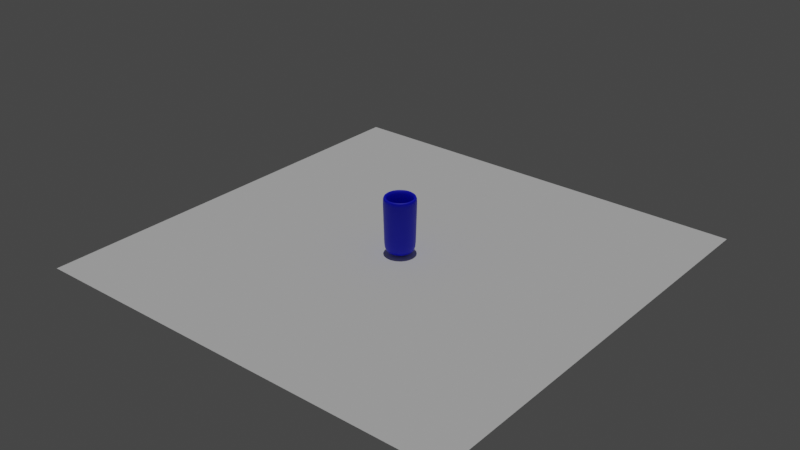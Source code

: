 # Source: coffeeCup.blend  (saved by Blender 3.1.7; exported with 4.5.12 LTS)
import bpy
from mathutils import Matrix  # noqa: F401  (used for matrix-valued properties, if any)

bpy.ops.wm.read_factory_settings(use_empty=True)
scene = bpy.context.scene
scene.name = 'Scene'

# ---- collections
col_collection = bpy.data.collections.new('Collection'); scene.collection.children.link(col_collection)

# ---- materials (node trees are filled in below, after node groups)
mat_blue = bpy.data.materials.new('blue')
mat_blue.use_transparent_shadow = False

# ---- material node trees
mat_blue.use_nodes = True; mat_blue.node_tree.nodes.clear()
_N = mat_blue.node_tree.nodes; _L = mat_blue.node_tree.links
n0 = _N.new('ShaderNodeBsdfPrincipled'); n0.name = 'Principled BSDF'; n0.location = (10, 300)
n0.distribution = 'GGX'
n0.subsurface_method = 'RANDOM_WALK_SKIN'
n0.inputs[0].default_value = (0.0, 0.004584, 0.8, 1.0)
n0.inputs[3].default_value = 1.45
n0.inputs[27].default_value = (0.0, 0.0, 0.0, 1.0)
n0.inputs[28].default_value = 1.0
n1 = _N.new('ShaderNodeOutputMaterial'); n1.name = 'Material Output'; n1.location = (300, 300)
_L.new(n0.outputs[0], n1.inputs[0])
n1.is_active_output = True

# ---- world
world_world = bpy.data.worlds.new('World'); scene.world = world_world
world_world.use_nodes = True; world_world.node_tree.nodes.clear()
_N = world_world.node_tree.nodes; _L = world_world.node_tree.links
n0 = _N.new('ShaderNodeOutputWorld'); n0.name = 'World Output'; n0.location = (300, 300)
n1 = _N.new('ShaderNodeBackground'); n1.name = 'Background'; n1.location = (10, 300)
n1.inputs[0].default_value = (0.05088, 0.05088, 0.05088, 1.0)
_L.new(n1.outputs[0], n0.inputs[0])
n0.is_active_output = True
world_world.color = (0.05088, 0.05088, 0.05088)
world_world.use_sun_shadow = False
world_world.sun_shadow_jitter_overblur = 0.0

# ---- lights
light_sun_001 = bpy.data.lights.new('Sun.001', 'SUN')
light_sun_001.transmission_factor = 0.0
light_sun_001.energy = 1.0
light_sun_001.shadow_soft_size = 0.125

# ---- meshes
me_circle = bpy.data.meshes.new('Circle')
me_circle.from_pydata([(0.0, 1.0, 0.0), (-0.1951, 0.9808, 0.0), (-0.3827, 0.9239, 0.0), (-0.5556, 0.8315, 0.0), (-0.7071, 0.7071, 0.0), (-0.8315, 0.5556, 0.0), (-0.9239, 0.3827, 0.0), (-0.9808, 0.1951, 0.0), (-1.0, -4.371e-08, 0.0), (-0.9808, -0.1951, 0.0), (-0.9239, -0.3827, 0.0), (-0.8315, -0.5556, 0.0), (-0.7071, -0.7071, 0.0), (-0.5556, -0.8315, 0.0), (-0.3827, -0.9239, 0.0), (-0.1951, -0.9808, 0.0), (8.742e-08, -1.0, 0.0), (0.1951, -0.9808, 0.0), (0.3827, -0.9239, 0.0), (0.5556, -0.8315, 0.0), (0.7071, -0.7071, 0.0), (0.8315, -0.5556, 0.0), (0.9239, -0.3827, 0.0), (0.9808, -0.1951, 0.0), (1.0, 1.192e-08, 0.0), (0.9808, 0.1951, 0.0), (0.9239, 0.3827, 0.0), (0.8315, 0.5556, 0.0), (0.7071, 0.7071, 0.0), (0.5556, 0.8315, 0.0), (0.3827, 0.9239, 0.0), (0.1951, 0.9808, 0.0), (0.0, 1.0, 5.001), (-0.1951, 0.9808, 5.001), (-0.3827, 0.9239, 5.001), (-0.5556, 0.8315, 5.001), (-0.7071, 0.7071, 5.001), (-0.8315, 0.5556, 5.001), (-0.9239, 0.3827, 5.001), (-0.9808, 0.1951, 5.001), (-1.0, -4.371e-08, 5.001), (-0.9808, -0.1951, 5.001), (-0.9239, -0.3827, 5.001), (-0.8315, -0.5556, 5.001), (-0.7071, -0.7071, 5.001), (-0.5556, -0.8315, 5.001), (-0.3827, -0.9239, 5.001), (-0.1951, -0.9808, 5.001), (8.742e-08, -1.0, 5.001), (0.1951, -0.9808, 5.001), (0.3827, -0.9239, 5.001), (0.5556, -0.8315, 5.001), (0.7071, -0.7071, 5.001), (0.8315, -0.5556, 5.001), (0.9239, -0.3827, 5.001), (0.9808, -0.1951, 5.001), (1.0, 1.192e-08, 5.001), (0.9808, 0.1951, 5.001), (0.9239, 0.3827, 5.001), (0.8315, 0.5556, 5.001), (0.7071, 0.7071, 5.001), (0.5556, 0.8315, 5.001), (0.3827, 0.9239, 5.001), (0.1951, 0.9808, 5.001), (-1.388e-08, 0.006757, 0.0), (-0.001318, 0.006627, 0.0), (-0.002586, 0.006243, 0.0), (-0.003754, 0.005618, 0.0), (-0.004778, 0.004778, 0.0), (-0.005618, 0.003754, 0.0), (-0.006243, 0.002586, 0.0), (-0.006627, 0.001318, 0.0), (-0.006757, -1.88e-08, 0.0), (-0.006627, -0.001318, 0.0), (-0.006243, -0.002586, 0.0), (-0.005618, -0.003754, 0.0), (-0.004778, -0.004778, 0.0), (-0.003754, -0.005618, 0.0), (-0.002586, -0.006243, 0.0), (-0.001318, -0.006627, 0.0), (-1.328e-08, -0.006757, 0.0), (0.001318, -0.006627, 0.0), (0.002586, -0.006243, 0.0), (0.003754, -0.005618, 0.0), (0.004778, -0.004778, 0.0), (0.005618, -0.003754, 0.0), (0.006243, -0.002586, 0.0), (0.006627, -0.001318, 0.0), (0.006757, -1.842e-08, 0.0), (0.006627, 0.001318, 0.0), (0.006243, 0.002586, 0.0), (0.005618, 0.003754, 0.0), (0.004778, 0.004778, 0.0), (0.003754, 0.005618, 0.0), (0.002586, 0.006243, 0.0), (0.001318, 0.006627, 0.0), (-1.396e-08, 0.0007153, 0.0), (-0.0001396, 0.0007015, 0.0), (-0.0002737, 0.0006608, 0.0), (-0.0003974, 0.0005947, 0.0), (-0.0005058, 0.0005058, 0.0), (-0.0005948, 0.0003974, 0.0), (-0.0006608, 0.0002737, 0.0), (-0.0007016, 0.0001395, 0.0), (-0.0007153, -1.635e-08, 0.0), (-0.0007016, -0.0001396, 0.0), (-0.0006608, -0.0002737, 0.0), (-0.0005948, -0.0003974, 0.0), (-0.0005058, -0.0005058, 0.0), (-0.0003974, -0.0005948, 0.0), (-0.0002737, -0.0006609, 0.0), (-0.0001396, -0.0007016, 0.0), (-1.39e-08, -0.0007153, 0.0), (0.0001395, -0.0007016, 0.0), (0.0002737, -0.0006609, 0.0), (0.0003974, -0.0005948, 0.0), (0.0005058, -0.0005058, 0.0), (0.0005947, -0.0003974, 0.0), (0.0006608, -0.0002737, 0.0), (0.0007015, -0.0001396, 0.0), (0.0007153, -1.631e-08, 0.0), (0.0007015, 0.0001395, 0.0), (0.0006608, 0.0002737, 0.0), (0.0005947, 0.0003974, 0.0), (0.0005058, 0.0005058, 0.0), (0.0003974, 0.0005947, 0.0), (0.0002737, 0.0006608, 0.0), (0.0001395, 0.0007015, 0.0), (-0.01241, 1.382, -0.3496), (-0.2661, 1.338, -0.3428), (-0.522, 1.26, -0.3428), (-0.7578, 1.134, -0.3428), (-0.9645, 0.9645, -0.3428), (-1.134, 0.7578, -0.3428), (-1.26, 0.522, -0.3428), (-1.338, 0.2661, -0.3428), (-1.364, -5.585e-08, -0.3428), (-1.338, -0.2661, -0.3428), (-1.26, -0.522, -0.3428), (-1.134, -0.7578, -0.3428), (-0.9645, -0.9645, -0.3428), (-0.7578, -1.134, -0.3428), (-0.522, -1.26, -0.3428), (-0.2661, -1.338, -0.3428), (1.065e-07, -1.364, -0.3428), (0.2575, -1.358, -0.3496), (0.517, -1.279, -0.3496), (0.7561, -1.151, -0.3496), (0.9658, -0.9794, -0.3496), (1.138, -0.7698, -0.3496), (1.266, -0.5306, -0.3496), (1.344, -0.2711, -0.3496), (1.371, -0.001222, -0.3496), (1.344, 0.2687, -0.3496), (1.266, 0.5282, -0.3496), (1.138, 0.7673, -0.3496), (0.9658, 0.9769, -0.3496), (0.7561, 1.149, -0.3496), (0.517, 1.277, -0.3496), (0.2575, 1.356, -0.3496), (-6.434e-08, 1.5, 5.001), (-0.2926, 1.471, 5.001), (-0.574, 1.386, 5.001), (-0.8334, 1.247, 5.001), (-1.061, 1.061, 5.001), (-1.247, 0.8334, 5.001), (-1.386, 0.574, 5.001), (-1.471, 0.2926, 5.001), (-1.5, -6.039e-08, 5.001), (-1.471, -0.2926, 5.001), (-1.386, -0.574, 5.001), (-1.247, -0.8334, 5.001), (-1.061, -1.061, 5.001), (-0.8334, -1.247, 5.001), (-0.574, -1.386, 5.001), (-0.2926, -1.471, 5.001), (1.136e-07, -1.5, 5.001), (0.2926, -1.471, 5.001), (0.574, -1.386, 5.001), (0.8334, -1.247, 5.001), (1.061, -1.061, 5.001), (1.247, -0.8334, 5.001), (1.386, -0.574, 5.001), (1.471, -0.2926, 5.001), (1.5, 1.192e-08, 5.001), (1.471, 0.2926, 5.001), (1.386, 0.574, 5.001), (1.247, 0.8334, 5.001), (1.061, 1.061, 5.001), (0.8334, 1.247, 5.001), (0.574, 1.386, 5.001), (0.2926, 1.471, 5.001), (-1.388e-08, 0.006757, -0.5), (-0.001318, 0.006627, -0.5), (-0.002586, 0.006243, -0.5), (-0.003754, 0.005618, -0.5), (-0.004778, 0.004778, -0.5), (-0.005618, 0.003754, -0.5), (-0.006243, 0.002586, -0.5), (-0.006627, 0.001318, -0.5), (-0.006757, -1.88e-08, -0.5), (-0.006627, -0.001318, -0.5), (-0.006243, -0.002586, -0.5), (-0.005618, -0.003754, -0.5), (-0.004778, -0.004778, -0.5), (-0.003754, -0.005618, -0.5), (-0.002586, -0.006243, -0.5), (-0.001318, -0.006627, -0.5), (-1.328e-08, -0.006757, -0.5), (0.001318, -0.006627, -0.5), (0.002586, -0.006243, -0.5), (0.003754, -0.005618, -0.5), (0.004778, -0.004778, -0.5), (0.005618, -0.003754, -0.5), (0.006243, -0.002586, -0.5), (0.006627, -0.001318, -0.5), (0.006757, -1.842e-08, -0.5), (0.006627, 0.001318, -0.5), (0.006243, 0.002586, -0.5), (0.005618, 0.003754, -0.5), (0.004778, 0.004778, -0.5), (0.003754, 0.005618, -0.5), (0.002586, 0.006243, -0.5), (0.001318, 0.006627, -0.5), (-1.396e-08, 0.0007153, -0.5), (-0.0001396, 0.0007015, -0.5), (-0.0002737, 0.0006608, -0.5), (-0.0003974, 0.0005947, -0.5), (-0.0005058, 0.0005058, -0.5), (-0.0005948, 0.0003974, -0.5), (-0.0006608, 0.0002737, -0.5), (-0.0007016, 0.0001395, -0.5), (-0.0007153, -1.635e-08, -0.5), (-0.0007016, -0.0001396, -0.5), (-0.0006608, -0.0002737, -0.5), (-0.0005948, -0.0003974, -0.5), (-0.0005058, -0.0005058, -0.5), (-0.0003974, -0.0005948, -0.5), (-0.0002737, -0.0006609, -0.5), (-0.0001396, -0.0007016, -0.5), (-1.39e-08, -0.0007153, -0.5), (0.0001395, -0.0007016, -0.5), (0.0002737, -0.0006609, -0.5), (0.0003974, -0.0005948, -0.5), (0.0005058, -0.0005058, -0.5), (0.0005947, -0.0003974, -0.5), (0.0006608, -0.0002737, -0.5), (0.0007015, -0.0001396, -0.5), (0.0007153, -1.631e-08, -0.5), (0.0007015, 0.0001395, -0.5), (0.0006608, 0.0002737, -0.5), (0.0005947, 0.0003974, -0.5), (0.0005058, 0.0005058, -0.5), (0.0003974, 0.0005947, -0.5), (0.0002737, 0.0006608, -0.5), (0.0001395, 0.0007015, -0.5), (1.452, 0.2888, 4.229), (1.368, 0.5665, 4.229), (-1.047, -1.047, 4.229), (-0.8224, -1.231, 4.229), (1.231, 0.8224, 4.229), (-0.5665, -1.368, 4.229), (-6.181e-08, 1.48, 4.229), (-0.2888, 1.452, 4.229), (1.047, 1.047, 4.229), (-0.2888, -1.452, 4.229), (-0.5665, 1.368, 4.229), (0.8224, 1.231, 4.229), (1.126e-07, -1.48, 4.229), (-0.8224, 1.231, 4.229), (0.5665, 1.368, 4.229), (0.2888, -1.452, 4.229), (-1.047, 1.047, 4.229), (0.2888, 1.452, 4.229), (0.5665, -1.368, 4.229), (-1.231, 0.8224, 4.229), (0.8224, -1.231, 4.229), (-1.368, 0.5665, 4.229), (1.047, -1.047, 4.229), (-1.452, 0.2888, 4.229), (1.231, -0.8224, 4.229), (-1.48, -5.974e-08, 4.229), (1.368, -0.5665, 4.229), (-1.452, -0.2888, 4.229), (1.452, -0.2888, 4.229), (-1.368, -0.5665, 4.229), (1.48, 1.192e-08, 4.229), (-1.231, -0.8224, 4.229), (1.288, 0.5375, 0.6147), (-0.7712, -1.154, 0.608), (1.158, 0.781, 0.6147), (-0.5312, -1.282, 0.608), (-0.2708, 1.361, 0.608), (0.9831, 0.9943, 0.6147), (-0.2708, -1.361, 0.608), (-0.5312, 1.282, 0.608), (0.7698, 1.169, 0.6147), (1.078e-07, -1.388, 0.608), (-0.7712, 1.154, 0.608), (0.5264, 1.299, 0.6147), (0.2623, -1.382, 0.6147), (-0.9816, 0.9816, 0.608), (0.2623, 1.38, 0.6147), (0.5264, -1.302, 0.6147), (-1.154, 0.7712, 0.608), (0.7698, -1.172, 0.6147), (-1.282, 0.5312, 0.608), (0.9831, -0.9967, 0.6147), (-1.361, 0.2708, 0.608), (1.158, -0.7834, 0.6147), (-1.388, -5.666e-08, 0.608), (1.288, -0.54, 0.6147), (-1.361, -0.2708, 0.608), (1.368, -0.2759, 0.6147), (-1.282, -0.5312, 0.608), (1.395, -0.001222, 0.6147), (-1.154, -0.7712, 0.608), (1.368, 0.2734, 0.6147), (-0.9816, -0.9816, 0.608), (-0.01241, 1.407, 0.6147), (-4.995e-08, 2.59, 0.5774), (-6.181e-08, 2.682, 4.199), (0.2888, 2.654, 4.199), (-0.2888, 2.654, 4.199), (-0.2708, 2.563, 0.5774), (0.2708, 2.563, 0.5774), (-0.2173, 1.589, 3.778), (-0.2038, 1.521, 1.052), (0.2173, 1.589, 3.778), (0.2038, 1.521, 1.052), (-0.2173, 2.494, 3.755), (-0.2038, 2.426, 1.029), (0.2173, 2.494, 3.755), (0.2038, 2.426, 1.029)], [], [(26, 25, 57, 58), (13, 12, 44, 45), (27, 26, 58, 59), (14, 13, 45, 46), (1, 0, 32, 33), (28, 27, 59, 60), (15, 14, 46, 47), (2, 1, 33, 34), (29, 28, 60, 61), (16, 15, 47, 48), (3, 2, 34, 35), (30, 29, 61, 62), (17, 16, 48, 49), (4, 3, 35, 36), (31, 30, 62, 63), (18, 17, 49, 50), (5, 4, 36, 37), (0, 31, 63, 32), (19, 18, 50, 51), (6, 5, 37, 38), (20, 19, 51, 52), (7, 6, 38, 39), (21, 20, 52, 53), (8, 7, 39, 40), (22, 21, 53, 54), (9, 8, 40, 41), (23, 22, 54, 55), (10, 9, 41, 42), (24, 23, 55, 56), (11, 10, 42, 43), (25, 24, 56, 57), (12, 11, 43, 44), (25, 26, 90, 89), (12, 13, 77, 76), (26, 27, 91, 90), (13, 14, 78, 77), (0, 1, 65, 64), (27, 28, 92, 91), (14, 15, 79, 78), (1, 2, 66, 65), (28, 29, 93, 92), (15, 16, 80, 79), (2, 3, 67, 66), (29, 30, 94, 93), (16, 17, 81, 80), (3, 4, 68, 67), (30, 31, 95, 94), (17, 18, 82, 81), (4, 5, 69, 68), (31, 0, 64, 95), (18, 19, 83, 82), (5, 6, 70, 69), (19, 20, 84, 83), (6, 7, 71, 70), (20, 21, 85, 84), (7, 8, 72, 71), (21, 22, 86, 85), (8, 9, 73, 72), (22, 23, 87, 86), (9, 10, 74, 73), (23, 24, 88, 87), (10, 11, 75, 74), (24, 25, 89, 88), (11, 12, 76, 75), (87, 88, 120, 119), (74, 75, 107, 106), (88, 89, 121, 120), (75, 76, 108, 107), (89, 90, 122, 121), (76, 77, 109, 108), (90, 91, 123, 122), (77, 78, 110, 109), (64, 65, 97, 96), (91, 92, 124, 123), (78, 79, 111, 110), (65, 66, 98, 97), (92, 93, 125, 124), (79, 80, 112, 111), (66, 67, 99, 98), (93, 94, 126, 125), (80, 81, 113, 112), (67, 68, 100, 99), (94, 95, 127, 126), (81, 82, 114, 113), (68, 69, 101, 100), (95, 64, 96, 127), (82, 83, 115, 114), (69, 70, 102, 101), (83, 84, 116, 115), (70, 71, 103, 102), (84, 85, 117, 116), (71, 72, 104, 103), (85, 86, 118, 117), (72, 73, 105, 104), (86, 87, 119, 118), (73, 74, 106, 105), (257, 186, 185, 256), (259, 173, 172, 258), (260, 187, 186, 257), (261, 174, 173, 259), (263, 161, 160, 262), (264, 188, 187, 260), (265, 175, 174, 261), (266, 162, 161, 263), (267, 189, 188, 264), (268, 176, 175, 265), (269, 163, 162, 266), (270, 190, 189, 267), (271, 177, 176, 268), (272, 164, 163, 269), (273, 191, 190, 270), (274, 178, 177, 271), (275, 165, 164, 272), (262, 160, 191, 273), (276, 179, 178, 274), (277, 166, 165, 275), (278, 180, 179, 276), (279, 167, 166, 277), (280, 181, 180, 278), (281, 168, 167, 279), (282, 182, 181, 280), (283, 169, 168, 281), (284, 183, 182, 282), (285, 170, 169, 283), (286, 184, 183, 284), (287, 171, 170, 285), (256, 185, 184, 286), (258, 172, 171, 287), (153, 217, 218, 154), (140, 204, 205, 141), (154, 218, 219, 155), (141, 205, 206, 142), (128, 192, 193, 129), (155, 219, 220, 156), (142, 206, 207, 143), (129, 193, 194, 130), (156, 220, 221, 157), (143, 207, 208, 144), (130, 194, 195, 131), (157, 221, 222, 158), (144, 208, 209, 145), (131, 195, 196, 132), (158, 222, 223, 159), (145, 209, 210, 146), (132, 196, 197, 133), (159, 223, 192, 128), (146, 210, 211, 147), (133, 197, 198, 134), (147, 211, 212, 148), (134, 198, 199, 135), (148, 212, 213, 149), (135, 199, 200, 136), (149, 213, 214, 150), (136, 200, 201, 137), (150, 214, 215, 151), (137, 201, 202, 138), (151, 215, 216, 152), (138, 202, 203, 139), (152, 216, 217, 153), (139, 203, 204, 140), (215, 247, 248, 216), (202, 234, 235, 203), (216, 248, 249, 217), (203, 235, 236, 204), (217, 249, 250, 218), (204, 236, 237, 205), (218, 250, 251, 219), (205, 237, 238, 206), (192, 224, 225, 193), (219, 251, 252, 220), (206, 238, 239, 207), (193, 225, 226, 194), (220, 252, 253, 221), (207, 239, 240, 208), (194, 226, 227, 195), (221, 253, 254, 222), (208, 240, 241, 209), (195, 227, 228, 196), (222, 254, 255, 223), (209, 241, 242, 210), (196, 228, 229, 197), (223, 255, 224, 192), (210, 242, 243, 211), (197, 229, 230, 198), (211, 243, 244, 212), (198, 230, 231, 199), (212, 244, 245, 213), (199, 231, 232, 200), (213, 245, 246, 214), (200, 232, 233, 201), (214, 246, 247, 215), (201, 233, 234, 202), (33, 32, 160, 161), (34, 33, 161, 162), (35, 34, 162, 163), (36, 35, 163, 164), (37, 36, 164, 165), (38, 37, 165, 166), (39, 38, 166, 167), (40, 39, 167, 168), (41, 40, 168, 169), (42, 41, 169, 170), (43, 42, 170, 171), (44, 43, 171, 172), (45, 44, 172, 173), (46, 45, 173, 174), (47, 46, 174, 175), (48, 47, 175, 176), (49, 48, 176, 177), (50, 49, 177, 178), (51, 50, 178, 179), (52, 51, 179, 180), (53, 52, 180, 181), (54, 53, 181, 182), (55, 54, 182, 183), (56, 55, 183, 184), (57, 56, 184, 185), (58, 57, 185, 186), (59, 58, 186, 187), (60, 59, 187, 188), (61, 60, 188, 189), (62, 61, 189, 190), (63, 62, 190, 191), (32, 63, 191, 160), (96, 97, 225, 224), (97, 98, 226, 225), (98, 99, 227, 226), (99, 100, 228, 227), (100, 101, 229, 228), (101, 102, 230, 229), (102, 103, 231, 230), (103, 104, 232, 231), (104, 105, 233, 232), (105, 106, 234, 233), (106, 107, 235, 234), (107, 108, 236, 235), (108, 109, 237, 236), (109, 110, 238, 237), (110, 111, 239, 238), (111, 112, 240, 239), (112, 113, 241, 240), (113, 114, 242, 241), (114, 115, 243, 242), (115, 116, 244, 243), (116, 117, 245, 244), (117, 118, 246, 245), (118, 119, 247, 246), (119, 120, 248, 247), (120, 121, 249, 248), (121, 122, 250, 249), (122, 123, 251, 250), (123, 124, 252, 251), (124, 125, 253, 252), (125, 126, 254, 253), (126, 127, 255, 254), (127, 96, 224, 255), (318, 258, 287, 316), (317, 256, 286, 315), (316, 287, 285, 314), (315, 286, 284, 313), (314, 285, 283, 312), (313, 284, 282, 311), (312, 283, 281, 310), (311, 282, 280, 309), (310, 281, 279, 308), (309, 280, 278, 307), (308, 279, 277, 306), (307, 278, 276, 305), (306, 277, 275, 304), (305, 276, 274, 303), (262, 273, 322, 321), (304, 275, 272, 301), (303, 274, 271, 300), (302, 273, 270, 299), (301, 272, 269, 298), (300, 271, 268, 297), (299, 270, 267, 296), (298, 269, 266, 295), (297, 268, 265, 294), (296, 267, 264, 293), (295, 266, 263, 292), (294, 265, 261, 291), (293, 264, 260, 290), (263, 262, 321, 323), (291, 261, 259, 289), (290, 260, 257, 288), (289, 259, 258, 318), (288, 257, 256, 317), (154, 288, 317, 153), (141, 289, 318, 140), (155, 290, 288, 154), (142, 291, 289, 141), (129, 292, 319, 128), (156, 293, 290, 155), (143, 294, 291, 142), (130, 295, 292, 129), (157, 296, 293, 156), (144, 297, 294, 143), (131, 298, 295, 130), (158, 299, 296, 157), (145, 300, 297, 144), (132, 301, 298, 131), (159, 302, 299, 158), (146, 303, 300, 145), (133, 304, 301, 132), (128, 319, 302, 159), (147, 305, 303, 146), (134, 306, 304, 133), (148, 307, 305, 147), (135, 308, 306, 134), (149, 309, 307, 148), (136, 310, 308, 135), (150, 311, 309, 149), (137, 312, 310, 136), (151, 313, 311, 150), (138, 314, 312, 137), (152, 315, 313, 151), (139, 316, 314, 138), (153, 317, 315, 152), (140, 318, 316, 139), (320, 321, 322, 325), (324, 323, 321, 320), (292, 263, 326, 327), (302, 319, 320, 325), (319, 292, 324, 320), (322, 273, 328, 332), (333, 332, 330, 331), (329, 333, 331, 327), (325, 322, 332, 333), (302, 325, 333, 329), (324, 292, 327, 331), (263, 323, 330, 326), (273, 302, 329, 328), (323, 324, 331, 330), (332, 328, 326, 330), (328, 329, 327, 326)])
me_circle.polygons.foreach_set('use_smooth', [True] * 336)
_uv = me_circle.uv_layers.new(name='UVMap')
_uv.uv.foreach_set('vector', [0.0, 0.0, 0.0, 0.0, 0.0, 0.0, 0.0, 0.0, 0.0, 0.0, 0.0, 0.0, 0.0, 0.0, 0.0, 0.0, 0.0, 0.0, 0.0, 0.0, 0.0, 0.0, 0.0, 0.0, 0.0, 0.0, 0.0, 0.0, 0.0, 0.0, 0.0, 0.0, 0.0, 0.0, 0.0, 0.0, 0.0, 0.0, 0.0, 0.0, 0.0, 0.0, 0.0, 0.0, 0.0, 0.0, 0.0, 0.0, 0.0, 0.0, 0.0, 0.0, 0.0, 0.0, 0.0, 0.0, 0.0, 0.0, 0.0, 0.0, 0.0, 0.0, 0.0, 0.0, 0.0, 0.0, 0.0, 0.0, 0.0, 0.0, 0.0, 0.0, 0.0, 0.0, 0.0, 0.0, 0.0, 0.0, 0.0, 0.0, 0.0, 0.0, 0.0, 0.0, 0.0, 0.0, 0.0, 0.0, 0.0, 0.0, 0.0, 0.0, 0.0, 0.0, 0.0, 0.0, 0.0, 0.0, 0.0, 0.0, 0.0, 0.0, 0.0, 0.0, 0.0, 0.0, 0.0, 0.0, 0.0, 0.0, 0.0, 0.0, 0.0, 0.0, 0.0, 0.0, 0.0, 0.0, 0.0, 0.0, 0.0, 0.0, 0.0, 0.0, 0.0, 0.0, 0.0, 0.0, 0.0, 0.0, 0.0, 0.0, 0.0, 0.0, 0.0, 0.0, 0.0, 0.0, 0.0, 0.0, 0.0, 0.0, 0.0, 0.0, 0.0, 0.0, 0.0, 0.0, 0.0, 0.0, 0.0, 0.0, 0.0, 0.0, 0.0, 0.0, 0.0, 0.0, 0.0, 0.0, 0.0, 0.0, 0.0, 0.0, 0.0, 0.0, 0.0, 0.0, 0.0, 0.0, 0.0, 0.0, 0.0, 0.0, 0.0, 0.0, 0.0, 0.0, 0.0, 0.0, 0.0, 0.0, 0.0, 0.0, 0.0, 0.0, 0.0, 0.0, 0.0, 0.0, 0.0, 0.0, 0.0, 0.0, 0.0, 0.0, 0.0, 0.0, 0.0, 0.0, 0.0, 0.0, 0.0, 0.0, 0.0, 0.0, 0.0, 0.0, 0.0, 0.0, 0.0, 0.0, 0.0, 0.0, 0.0, 0.0, 0.0, 0.0, 0.0, 0.0, 0.0, 0.0, 0.0, 0.0, 0.0, 0.0, 0.0, 0.0, 0.0, 0.0, 0.0, 0.0, 0.0, 0.0, 0.0, 0.0, 0.0, 0.0, 0.0, 0.0, 0.0, 0.0, 0.0, 0.0, 0.0, 0.0, 0.0, 0.0, 0.0, 0.0, 0.0, 0.0, 0.0, 0.0, 0.0, 0.0, 0.0, 0.0, 0.0, 0.0, 0.0, 0.0, 0.0, 0.0, 0.0, 0.0, 0.0, 0.0, 0.0, 0.0, 0.0, 0.0, 0.0, 0.0, 0.0, 0.0, 0.0, 0.0, 0.0, 0.0, 0.0, 0.0, 0.0, 0.0, 0.0, 0.0, 0.0, 0.0, 0.0, 0.0, 0.0, 0.0, 0.0, 0.0, 0.0, 0.0, 0.0, 0.0, 0.0, 0.0, 0.0, 0.0, 0.0, 0.0, 0.0, 0.0, 0.0, 0.0, 0.0, 0.0, 0.0, 0.0, 0.0, 0.0, 0.0, 0.0, 0.0, 0.0, 0.0, 0.0, 0.0, 0.0, 0.0, 0.0, 0.0, 0.0, 0.0, 0.0, 0.0, 0.0, 0.0, 0.0, 0.0, 0.0, 0.0, 0.0, 0.0, 0.0, 0.0, 0.0, 0.0, 0.0, 0.0, 0.0, 0.0, 0.0, 0.0, 0.0, 0.0, 0.0, 0.0, 0.0, 0.0, 0.0, 0.0, 0.0, 0.0, 0.0, 0.0, 0.0, 0.0, 0.0, 0.0, 0.0, 0.0, 0.0, 0.0, 0.0, 0.0, 0.0, 0.0, 0.0, 0.0, 0.0, 0.0, 0.0, 0.0, 0.0, 0.0, 0.0, 0.0, 0.0, 0.0, 0.0, 0.0, 0.0, 0.0, 0.0, 0.0, 0.0, 0.0, 0.0, 0.0, 0.0, 0.0, 0.0, 0.0, 0.0, 0.0, 0.0, 0.0, 0.0, 0.0, 0.0, 0.0, 0.0, 0.0, 0.0, 0.0, 0.0, 0.0, 0.0, 0.0, 0.0, 0.0, 0.0, 0.0, 0.0, 0.0, 0.0, 0.0, 0.0, 0.0, 0.0, 0.0, 0.0, 0.0, 0.0, 0.0, 0.0, 0.0, 0.0, 0.0, 0.0, 0.0, 0.0, 0.0, 0.0, 0.0, 0.0, 0.0, 0.0, 0.0, 0.0, 0.0, 0.0, 0.0, 0.0, 0.0, 0.0, 0.0, 0.0, 0.0, 0.0, 0.0, 0.0, 0.0, 0.0, 0.0, 0.0, 0.0, 0.0, 0.0, 0.0, 0.0, 0.0, 0.0, 0.0, 0.0, 0.0, 0.0, 0.0, 0.0, 0.0, 0.0, 0.0, 0.0, 0.0, 0.0, 0.0, 0.0, 0.0, 0.0, 0.0, 0.0, 0.0, 0.0, 0.0, 0.0, 0.0, 0.0, 0.0, 0.0, 0.0, 0.0, 0.0, 0.0, 0.0, 0.0, 0.0, 0.0, 0.0, 0.0, 0.0, 0.0, 0.0, 0.0, 0.0, 0.0, 0.0, 0.0, 0.0, 0.0, 0.0, 0.0, 0.0, 0.0, 0.0, 0.0, 0.0, 0.0, 0.0, 0.0, 0.0, 0.0, 0.0, 0.0, 0.0, 0.0, 0.0, 0.0, 0.0, 0.0, 0.0, 0.0, 0.0, 0.0, 0.0, 0.0, 0.0, 0.0, 0.0, 0.0, 0.0, 0.0, 0.0, 0.0, 0.0, 0.0, 0.0, 0.0, 0.0, 0.0, 0.0, 0.0, 0.0, 0.0, 0.0, 0.0, 0.0, 0.0, 0.0, 0.0, 0.0, 0.0, 0.0, 0.0, 0.0, 0.0, 0.0, 0.0, 0.0, 0.0, 0.0, 0.0, 0.0, 0.0, 0.0, 0.0, 0.0, 0.0, 0.0, 0.0, 0.0, 0.0, 0.0, 0.0, 0.0, 0.0, 0.0, 0.0, 0.0, 0.0, 0.0, 0.0, 0.0, 0.0, 0.0, 0.0, 0.0, 0.0, 0.0, 0.0, 0.0, 0.0, 0.0, 0.0, 0.0, 0.0, 0.0, 0.0, 0.0, 0.0, 0.0, 0.0, 0.0, 0.0, 0.0, 0.0, 0.0, 0.0, 0.0, 0.0, 0.0, 0.0, 0.0, 0.0, 0.0, 0.0, 0.0, 0.0, 0.0, 0.0, 0.0, 0.0, 0.0, 0.0, 0.0, 0.0, 0.0, 0.0, 0.0, 0.0, 0.0, 0.0, 0.0, 0.0, 0.0, 0.0, 0.0, 0.0, 0.0, 0.0, 0.0, 0.0, 0.0, 0.0, 0.0, 0.0, 0.0, 0.0, 0.0, 0.0, 0.0, 0.0, 0.0, 0.0, 0.0, 0.0, 0.0, 0.0, 0.0, 0.0, 0.0, 0.0, 0.0, 0.0, 0.0, 0.0, 0.0, 0.0, 0.0, 0.0, 0.0, 0.0, 0.0, 0.0, 0.0, 0.0, 0.0, 0.0, 0.0, 0.0, 0.0, 0.0, 0.0, 0.0, 0.0, 0.0, 0.0, 0.0, 0.0, 0.0, 0.0, 0.0, 0.0, 0.0, 0.0, 0.0, 0.0, 0.0, 0.0, 0.0, 0.0, 0.0, 0.0, 0.0, 0.0, 0.0, 0.0, 0.0, 0.0, 0.0, 0.0, 0.0, 0.0, 0.0, 0.0, 0.0, 0.0, 0.0, 0.0, 0.0, 0.0, 0.0, 0.0, 0.0, 0.0, 0.0, 0.0, 0.0, 0.0, 0.0, 0.0, 0.0, 0.0, 0.0, 0.0, 0.0, 0.0, 0.0, 0.0, 0.0, 0.0, 0.0, 0.0, 0.0, 0.0, 0.0, 0.0, 0.0, 0.0, 0.0, 0.0, 0.0, 0.0, 0.0, 0.0, 0.0, 0.0, 0.0, 0.0, 0.0, 0.0, 0.0, 0.0, 0.0, 0.0, 0.0, 0.0, 0.0, 0.0, 0.0, 0.0, 0.0, 0.0, 0.0, 0.0, 0.0, 0.0, 0.0, 0.0, 0.0, 0.0, 0.0, 0.0, 0.0, 0.0, 0.0, 0.0, 0.0, 0.0, 0.0, 0.0, 0.0, 0.0, 0.0, 0.0, 0.0, 0.0, 0.0, 0.0, 0.0, 0.0, 0.0, 0.0, 0.0, 0.0, 0.0, 0.0, 0.0, 0.0, 0.0, 0.0, 0.0, 0.0, 0.0, 0.0, 0.0, 0.0, 0.0, 0.0, 0.0, 0.0, 0.0, 0.0, 0.0, 0.0, 0.0, 0.0, 0.0, 0.0, 0.0, 0.0, 0.0, 0.0, 0.0, 0.0, 0.0, 0.0, 0.0, 0.0, 0.0, 0.0, 0.0, 0.0, 0.0, 0.0, 0.0, 0.0, 0.0, 0.0, 0.0, 0.0, 0.0, 0.0, 0.0, 0.0, 0.0, 0.0, 0.0, 0.0, 0.0, 0.0, 0.0, 0.0, 0.0, 0.0, 0.0, 0.0, 0.0, 0.0, 0.0, 0.0, 0.0, 0.0, 0.0, 0.0, 0.0, 0.0, 0.0, 0.0, 0.0, 0.0, 0.0, 0.0, 0.0, 0.0, 0.0, 0.0, 0.0, 0.0, 0.0, 0.0, 0.0, 0.0, 0.0, 0.0, 0.0, 0.0, 0.0, 0.0, 0.0, 0.0, 0.0, 0.0, 0.0, 0.0, 0.0, 0.0, 0.0, 0.0, 0.0, 0.0, 0.0, 0.0, 0.0, 0.0, 0.0, 0.0, 0.0, 0.0, 0.0, 0.0, 0.0, 0.0, 0.0, 0.0, 0.0, 0.0, 0.0, 0.0, 0.0, 0.0, 0.0, 0.0, 0.0, 0.0, 0.0, 0.0, 0.0, 0.0, 0.0, 0.0, 0.0, 0.0, 0.0, 0.0, 0.0, 0.0, 0.0, 0.0, 0.0, 0.0, 0.0, 0.0, 0.0, 0.0, 0.0, 0.0, 0.0, 0.0, 0.0, 0.0, 0.0, 0.0, 0.0, 0.0, 0.0, 0.0, 0.0, 0.0, 0.0, 0.0, 0.0, 0.0, 0.0, 0.0, 0.0, 0.0, 0.0, 0.0, 0.0, 0.0, 0.0, 0.0, 0.0, 0.0, 0.0, 0.0, 0.0, 0.0, 0.0, 0.0, 0.0, 0.0, 0.0, 0.0, 0.0, 0.0, 0.0, 0.0, 0.0, 0.0, 0.0, 0.0, 0.0, 0.0, 0.0, 0.0, 0.0, 0.0, 0.0, 0.0, 0.0, 0.0, 0.0, 0.0, 0.0, 0.0, 0.0, 0.0, 0.0, 0.0, 0.0, 0.0, 0.0, 0.0, 0.0, 0.0, 0.0, 0.0, 0.0, 0.0, 0.0, 0.0, 0.0, 0.0, 0.0, 0.0, 0.0, 0.0, 0.0, 0.0, 0.0, 0.0, 0.0, 0.0, 0.0, 0.0, 0.0, 0.0, 0.0, 0.0, 0.0, 0.0, 0.0, 0.0, 0.0, 0.0, 0.0, 0.0, 0.0, 0.0, 0.0, 0.0, 0.0, 0.0, 0.0, 0.0, 0.0, 0.0, 0.0, 0.0, 0.0, 0.0, 0.0, 0.0, 0.0, 0.0, 0.0, 0.0, 0.0, 0.0, 0.0, 0.0, 0.0, 0.0, 0.0, 0.0, 0.0, 0.0, 0.0, 0.0, 0.0, 0.0, 0.0, 0.0, 0.0, 0.0, 0.0, 0.0, 0.0, 0.0, 0.0, 0.0, 0.0, 0.0, 0.0, 0.0, 0.0, 0.0, 0.0, 0.0, 0.0, 0.0, 0.0, 0.0, 0.0, 0.0, 0.0, 0.0, 0.0, 0.0, 0.0, 0.0, 0.0, 0.0, 0.0, 0.0, 0.0, 0.0, 0.0, 0.0, 0.0, 0.0, 0.0, 0.0, 0.0, 0.0, 0.0, 0.0, 0.0, 0.0, 0.0, 0.0, 0.0, 0.0, 0.0, 0.0, 0.0, 0.0, 0.0, 0.0, 0.0, 0.0, 0.0, 0.0, 0.0, 0.0, 0.0, 0.0, 0.0, 0.0, 0.0, 0.0, 0.0, 0.0, 0.0, 0.0, 0.0, 0.0, 0.0, 0.0, 0.0, 0.0, 0.0, 0.0, 0.0, 0.0, 0.0, 0.0, 0.0, 0.0, 0.0, 0.0, 0.0, 0.0, 0.0, 0.0, 0.0, 0.0, 0.0, 0.0, 0.0, 0.0, 0.0, 0.0, 0.0, 0.0, 0.0, 0.0, 0.0, 0.0, 0.0, 0.0, 0.0, 0.0, 0.0, 0.0, 0.0, 0.0, 0.0, 0.0, 0.0, 0.0, 0.0, 0.0, 0.0, 0.0, 0.0, 0.0, 0.0, 0.0, 0.0, 0.0, 0.0, 0.0, 0.0, 0.0, 0.0, 0.0, 0.0, 0.0, 0.0, 0.0, 0.0, 0.0, 0.0, 0.0, 0.0, 0.0, 0.0, 0.0, 0.0, 0.0, 0.0, 0.0, 0.0, 0.0, 0.0, 0.0, 0.0, 0.0, 0.0, 0.0, 0.0, 0.0, 0.0, 0.0, 0.0, 0.0, 0.0, 0.0, 0.0, 0.0, 0.0, 0.0, 0.0, 0.0, 0.0, 0.0, 0.0, 0.0, 0.0, 0.0, 0.0, 0.0, 0.0, 0.0, 0.0, 0.0, 0.0, 0.0, 0.0, 0.0, 0.0, 0.0, 0.0, 0.0, 0.0, 0.0, 0.0, 0.0, 0.0, 0.0, 0.0, 0.0, 0.0, 0.0, 0.0, 0.0, 0.0, 0.0, 0.0, 0.0, 0.0, 0.0, 0.0, 0.0, 0.0, 0.0, 0.0, 0.0, 0.0, 0.0, 0.0, 0.0, 0.0, 0.0, 0.0, 0.0, 0.0, 0.0, 0.0, 0.0, 0.0, 0.0, 0.0, 0.0, 0.0, 0.0, 0.0, 0.0, 0.0, 0.0, 0.0, 0.0, 0.0, 0.0, 0.0, 0.0, 0.0, 0.0, 0.0, 0.0, 0.0, 0.0, 0.0, 0.0, 0.0, 0.0, 0.0, 0.0, 0.0, 0.0, 0.0, 0.0, 0.0, 0.0, 0.0, 0.0, 0.0, 0.0, 0.0, 0.0, 0.0, 0.0, 0.0, 0.0, 0.0, 0.0, 0.0, 0.0, 0.0, 0.0, 0.0, 0.0, 0.0, 0.0, 0.0, 0.0, 0.0, 0.0, 0.0, 0.0, 0.0, 0.0, 0.0, 0.0, 0.0, 0.0, 0.0, 0.0, 0.0, 0.0, 0.0, 0.0, 0.0, 0.0, 0.0, 0.0, 0.0, 0.0, 0.0, 0.0, 0.0, 0.0, 0.0, 0.0, 0.0, 0.0, 0.0, 0.0, 0.0, 0.0, 0.0, 0.0, 0.0, 0.0, 0.0, 0.0, 0.0, 0.0, 0.0, 0.0, 0.0, 0.0, 0.0, 0.0, 0.0, 0.0, 0.0, 0.0, 0.0, 0.0, 0.0, 0.0, 0.0, 0.0, 0.0, 0.0, 0.0, 0.0, 0.0, 0.0, 0.0, 0.0, 0.0, 0.0, 0.0, 0.0, 0.0, 0.0, 0.0, 0.0, 0.0, 0.0, 0.0, 0.0, 0.0, 0.0, 0.0, 0.0, 0.0, 0.0, 0.0, 0.0, 0.0, 0.0, 0.0, 0.0, 0.0, 0.0, 0.0, 0.0, 0.0, 0.0, 0.0, 0.0, 0.0, 0.0, 0.0, 0.0, 0.0, 0.0, 0.0, 0.0, 0.0, 0.0, 0.0, 0.0, 0.0, 0.0, 0.0, 0.0, 0.0, 0.0, 0.0, 0.0, 0.0, 0.0, 0.0, 0.0, 0.0, 0.0, 0.0, 0.0, 0.0, 0.0, 0.0, 0.0, 0.0, 0.0, 0.0, 0.0, 0.0, 0.0, 0.0, 0.0, 0.0, 0.0, 0.0, 0.0, 0.0, 0.0, 0.0, 0.0, 0.0, 0.0, 0.0, 0.0, 0.0, 0.0, 0.0, 0.0, 0.0, 0.0, 0.0, 0.0, 0.0, 0.0, 0.0, 0.0, 0.0, 0.0, 0.0, 0.0, 0.0, 0.0, 0.0, 0.0, 0.0, 0.0, 0.0, 0.0, 0.0, 0.0, 0.0, 0.0, 0.0, 0.0, 0.0, 0.0, 0.0, 0.0, 0.0, 0.0, 0.0, 0.0, 0.0, 0.0, 0.0, 0.0, 0.0, 0.0, 0.0, 0.0, 0.0, 0.0, 0.0, 0.0, 0.0, 0.0, 0.0, 0.0, 0.0, 0.0, 0.0, 0.0, 0.0, 0.0, 0.0, 0.0, 0.0, 0.0, 0.0, 0.0, 0.0, 0.0, 0.0, 0.0, 0.0, 0.0, 0.0, 0.0, 0.0, 0.0, 0.0, 0.0, 0.0, 0.0, 0.0, 0.0, 0.0, 0.0, 0.0, 0.0, 0.0, 0.0, 0.0, 0.0, 0.0, 0.0, 0.0, 0.0, 0.0, 0.0, 0.0, 0.0, 0.0, 0.0, 0.0, 0.0, 0.0, 0.0, 0.0, 0.0, 0.0, 0.0, 0.0, 0.0, 0.0, 0.0, 0.0, 0.0, 0.0, 0.0, 0.0, 0.0, 0.0, 0.0, 0.0, 0.0, 0.0, 0.0, 0.0, 0.0, 0.0, 0.0, 0.0, 0.0, 0.0, 0.0, 0.0, 0.0, 0.0, 0.0, 0.0, 0.0, 0.0, 0.0, 0.0, 0.0, 0.0, 0.0, 0.0, 0.0, 0.0, 0.0, 0.0, 0.0, 0.0, 0.0, 0.0, 0.0, 0.0, 0.0, 0.0, 0.0, 0.0, 0.0, 0.0, 0.0, 0.0, 0.0, 0.0, 0.0, 0.0, 0.0, 0.0, 0.0, 0.0, 0.0, 0.0, 0.0, 0.0, 0.0, 0.0, 0.0, 0.0, 0.0, 0.0, 0.0, 0.0, 0.0, 0.0, 0.0, 0.0, 0.0, 0.0, 0.0, 0.0, 0.0, 0.0, 0.0, 0.0, 0.0, 0.0, 0.0, 0.0, 0.0, 0.0, 0.0, 0.0, 0.0, 0.0, 0.0, 0.0, 0.0, 0.0, 0.0, 0.0, 0.0, 0.0, 0.0, 0.0, 0.0, 0.0, 0.0, 0.0, 0.0, 0.0, 0.0, 0.0, 0.0, 0.0, 0.0, 0.0, 0.0, 0.0, 0.0, 0.0, 0.0, 0.0, 0.0, 0.0, 0.0, 0.0, 0.0, 0.0, 0.0, 0.0, 0.0, 0.0, 0.0, 0.0, 0.0, 0.0, 0.0, 0.0, 0.0, 0.0, 0.0, 0.0, 0.0, 0.0, 0.0, 0.0, 0.0, 0.0, 0.0, 0.0, 0.0, 0.0, 0.0, 0.0, 0.0, 0.0, 0.0, 0.0, 0.0, 0.0, 0.0, 0.0, 0.0, 0.0, 0.0, 0.0, 0.0, 0.0, 0.0, 0.0, 0.0, 0.0, 0.0, 0.0, 0.0, 0.0, 0.0, 0.0, 0.0, 0.0, 0.0, 0.0, 0.0, 0.0, 0.0, 0.0, 0.0, 0.0, 0.0, 0.0, 0.0, 0.0, 0.0, 0.0, 0.0, 0.0, 0.0, 0.0, 0.0, 0.0, 0.0, 0.0, 0.0, 0.0, 0.0, 0.0, 0.0, 0.0, 0.0, 0.0, 0.0, 0.0, 0.0, 0.0, 0.0, 0.0, 0.0, 0.0, 0.0, 0.0, 0.0, 0.0, 0.0, 0.0, 0.0, 0.0, 0.0, 0.0, 0.0, 0.0, 0.0, 0.0, 0.0, 0.0, 0.0, 0.0, 0.0, 0.0, 0.0, 0.0, 0.0, 0.0, 0.0, 0.0, 0.0, 0.0, 0.0, 0.0, 0.0, 0.0, 0.0, 0.0, 0.0, 0.0, 0.0, 0.0, 0.0, 0.0, 0.0, 0.0, 0.0, 0.0, 0.0, 0.0, 0.0, 0.0, 0.0, 0.0, 0.0, 0.0, 0.0, 0.0, 0.0, 0.0, 0.0, 0.0, 0.0, 0.0, 0.0, 0.0, 0.0, 0.0, 0.0, 0.0, 0.0, 0.0, 0.0, 0.0, 0.0, 0.0, 0.0, 0.0, 0.0, 0.0, 0.0, 0.0, 0.0, 0.0, 0.0, 0.0, 0.0, 0.0, 0.0, 0.0, 0.0, 0.0, 0.0, 0.0, 0.0, 0.0, 0.0, 0.0, 0.0, 0.0, 0.0, 0.0, 0.0, 0.0, 0.0, 0.0, 0.0, 0.0, 0.0, 0.0, 0.0, 0.0, 0.0, 0.0, 0.0, 0.0, 0.0, 0.0, 0.0, 0.0, 0.0, 0.0, 0.0, 0.0, 0.0, 0.0, 0.0, 0.0, 0.0, 0.0, 0.0, 0.0, 0.0, 0.0, 0.0, 0.0, 0.0, 0.0, 0.0, 0.0, 0.0, 0.0, 0.0, 0.0, 0.0, 0.0, 0.0, 0.0, 0.0, 0.0, 0.0, 0.0, 0.0, 0.0, 0.0, 0.0, 0.0, 0.0, 0.0, 0.0, 0.0, 0.0, 0.0, 0.0, 0.0, 0.0, 0.0, 0.0, 0.0, 0.0, 0.0, 0.0, 0.0, 0.0, 0.0, 0.0, 0.0, 0.0, 0.0, 0.0, 0.0, 0.0, 0.0, 0.0, 0.0, 0.0, 0.0, 0.0, 0.0, 0.0, 0.0, 0.0, 0.0, 0.0, 0.0, 0.0, 0.0, 0.0, 0.0, 0.0, 0.0, 0.0, 0.0, 0.0, 0.0, 0.0, 0.0, 0.0, 0.0, 0.0, 0.0, 0.0, 0.0, 0.0, 0.0, 0.0, 0.0, 0.0, 0.0, 0.0, 0.0, 0.0, 0.0, 0.0, 0.0, 0.0, 0.0, 0.0, 0.0, 0.0, 0.0, 0.0, 0.0, 0.0, 0.0, 0.0, 0.0, 0.0, 0.0, 0.0, 0.0, 0.0, 0.0, 0.0, 0.0, 0.0, 0.0, 0.0, 0.0, 0.0, 0.0, 0.0, 0.0, 0.0, 0.0, 0.0, 0.0, 0.0, 0.0, 0.0, 0.0, 0.0, 0.0, 0.0, 0.0, 0.0, 0.0, 0.0, 0.0, 0.0, 0.0, 0.0, 0.0, 0.0, 0.0, 0.0, 0.0, 0.0, 0.0, 0.0, 0.0, 0.0, 0.0, 0.0, 0.0, 0.0, 0.0, 0.0, 0.0, 0.0, 0.0, 0.0, 0.0, 0.0, 0.0, 0.0, 0.0, 0.0, 0.0, 0.0, 0.0, 0.0, 0.0, 0.0, 0.0, 0.0, 0.0, 0.0, 0.0, 0.0, 0.0, 0.0, 0.0, 0.0, 0.0, 0.0, 0.0, 0.0, 0.0, 0.0, 0.0, 0.0, 0.0, 0.0, 0.0, 0.0, 0.0, 0.0, 0.0, 0.0, 0.0, 0.0, 0.0, 0.0, 0.0, 0.0, 0.0, 0.0, 0.0, 0.0, 0.0, 0.0, 0.0, 0.0, 0.0, 0.0, 0.0, 0.0, 0.0, 0.0, 0.0, 0.0, 0.0, 0.0, 0.0, 0.0, 0.0, 0.0, 0.0, 0.0, 0.0, 0.0, 0.0, 0.0, 0.0, 0.0, 0.0, 0.0, 0.0, 0.0, 0.0, 0.0, 0.0, 0.0, 0.0, 0.0, 0.0, 0.0, 0.0, 0.0, 0.0, 0.0, 0.0, 0.0, 0.0, 0.0, 0.0, 0.0, 0.0, 0.0, 0.0, 0.0, 0.0, 0.0, 0.0, 0.0, 0.0, 0.0, 0.0, 0.0, 0.0, 0.0, 0.0, 0.0, 0.0, 0.0, 0.0, 0.0, 0.0, 0.0, 0.0, 0.0, 0.0, 0.0, 0.0, 0.0, 0.0, 0.0, 0.0, 0.0, 0.0, 0.0, 0.0, 0.0, 0.0, 0.0, 0.0, 0.0, 0.0, 0.0, 0.0, 0.0, 0.0, 0.0, 0.0, 0.0, 0.0, 0.0, 0.0, 0.0, 0.0, 0.0, 0.0, 0.0, 0.0, 0.0, 0.0, 0.0, 0.0, 0.0, 0.0, 0.0, 0.0, 0.0, 0.0, 0.0, 0.0, 0.0, 0.0, 0.0, 0.0, 0.0, 0.0, 0.0, 0.0, 0.0, 0.0, 0.0, 0.0, 0.0, 0.0, 0.0, 0.0, 0.0, 0.0, 0.0, 0.0, 0.0, 0.0, 0.0, 0.0, 0.0, 0.0, 0.0, 0.0, 0.0, 0.0, 0.0, 0.0, 0.0, 0.0, 0.0, 0.0, 0.0, 0.0, 0.0, 0.0, 0.0, 0.0, 0.0, 0.0, 0.0, 0.0, 0.0, 0.0, 0.0, 0.0, 0.0, 0.0, 0.0, 0.0, 0.0, 0.0, 0.0, 0.0, 0.0, 0.0, 0.0, 0.0, 0.0, 0.0, 0.0, 0.0, 0.0, 0.0, 0.0, 0.0, 0.0, 0.0, 0.0, 0.0, 0.0, 0.0, 0.0, 0.0, 0.0, 0.0, 0.0, 0.0, 0.0, 0.0, 0.0, 0.0, 0.0, 0.0, 0.0, 0.0, 0.0, 0.0, 0.0, 0.0, 0.0, 0.0, 0.0, 0.0, 0.0, 0.0, 0.0, 0.0, 0.0, 0.0, 0.0, 0.0, 0.0, 0.0, 0.0, 0.0, 0.0, 0.0, 0.0, 0.0, 0.0, 0.0, 0.0, 0.0, 0.0, 0.0, 0.0, 0.0, 0.0, 0.0, 0.0, 0.0, 0.0, 0.0, 0.0, 0.0, 0.0, 0.0, 0.0, 0.0, 0.0, 0.0, 0.0, 0.0, 0.0, 0.0, 0.0, 0.0, 0.0, 0.0, 0.0, 0.0, 0.0, 0.0, 0.0, 0.0, 0.0, 0.0, 0.0, 0.0, 0.0, 0.0, 0.0, 0.0, 0.0, 0.0, 0.0, 0.0, 0.0, 0.0, 0.0, 0.0, 0.0, 0.0, 0.0, 0.0, 0.0, 0.0, 0.0, 0.0, 0.0, 0.0, 0.0, 0.0, 0.0, 0.0, 0.0, 0.0, 0.0, 0.0, 0.0, 0.0, 0.0, 0.0, 0.0, 0.0, 0.0, 0.0, 0.0, 0.0, 0.0, 0.0, 0.0, 0.0, 0.0, 0.0, 0.0, 0.0, 0.0, 0.0, 0.0, 0.0, 0.0, 0.0, 0.0, 0.0, 0.0, 0.0, 0.0, 0.0, 0.0, 0.0, 0.0, 0.0, 0.0, 0.0, 0.0, 0.0, 0.0, 0.0, 0.0, 0.0, 0.0, 0.0, 0.0, 0.0, 0.0, 0.0, 0.0, 0.0, 0.0, 0.0, 0.0, 0.0, 0.0, 0.0, 0.0, 0.0, 0.0, 0.0, 0.0, 0.0, 0.0, 0.0, 0.0, 0.0, 0.0, 0.0, 0.0, 0.0, 0.0, 0.0, 0.0, 0.0, 0.0, 0.0, 0.0, 0.0, 0.0, 0.0, 0.0, 0.0, 0.0, 0.0, 0.0, 0.0, 0.0, 0.0, 0.0, 0.0, 0.0, 0.0, 0.0, 0.0, 0.0, 0.0, 0.0, 0.0, 0.0, 0.0, 0.0, 0.0, 0.0, 0.0, 0.0, 0.0, 0.0, 0.0, 0.0, 0.0, 0.0, 0.0, 0.0, 0.0, 0.0, 0.0, 0.0, 0.0, 0.0, 0.0, 0.0, 0.0, 0.0, 0.0, 0.0, 0.0, 0.0, 0.0, 0.0, 0.0, 0.0, 0.0, 0.0, 0.0, 0.0, 0.0, 0.0, 0.0, 0.0, 0.0, 0.0, 0.0, 0.0, 0.0, 0.0, 0.0, 0.0, 0.0, 0.0, 0.0, 0.0, 0.0, 0.0, 0.0, 0.0, 0.0, 0.0, 0.0, 0.0, 0.0, 0.0, 0.0, 0.0, 0.0, 0.0, 0.0, 0.0, 0.0, 0.0, 0.0, 0.0, 0.0, 0.0, 0.0, 0.0, 0.0, 0.0, 0.0, 0.0, 0.0])
me_circle.materials.append(mat_blue)
me_circle.use_remesh_fix_poles = True
me_circle.use_remesh_preserve_attributes = False
me_circle.update()
me_plane = bpy.data.meshes.new('Plane')
me_plane.from_pydata([(-1.0, -1.0, 0.0), (1.0, -1.0, 0.0), (-1.0, 1.0, 0.0), (1.0, 1.0, 0.0)], [], [(0, 1, 3, 2)])
_uv = me_plane.uv_layers.new(name='UVMap')
_uv.uv.foreach_set('vector', [0.0, 0.0, 1.0, 0.0, 1.0, 1.0, 0.0, 1.0])
me_plane.use_remesh_fix_poles = True
me_plane.use_remesh_preserve_attributes = False
me_plane.update()

# ---- objects
ob_circle = bpy.data.objects.new('Circle', me_circle)
ob_plane = bpy.data.objects.new('Plane', me_plane)
ob_sun = bpy.data.objects.new('Sun', light_sun_001)

# ---- transforms, parenting, visibility, modifiers, constraints
ob_circle.location = (0.0, 0.0, 0.5897)
ob_circle.rotation_euler = (0.0, -0.0, 0.5236)
_m = ob_circle.modifiers.new('Subdivision', 'SUBSURF')
_m.levels = 5
ob_plane.location = (0.0, 0.0, 0.0)
ob_plane.scale = (-20.82, -20.82, -20.82)
ob_sun.location = (20.26, 9.178, 15.63)

# ---- collection membership
col_collection.objects.link(ob_circle)
col_collection.objects.link(ob_plane)
col_collection.objects.link(ob_sun)

# ---- scene / render settings (as saved in the file)
scene.frame_start = 1; scene.frame_end = 250; scene.frame_set(1)
scene.render.engine = 'BLENDER_EEVEE_NEXT'
scene.cycles.sampling_pattern = 'TABULATED_SOBOL'
scene.cycles.use_light_tree = False
scene.view_settings.view_transform = 'Filmic'
bpy.context.view_layer.update()

# ---- added for rendering (the .blend has no active camera): camera
cam_auto = bpy.data.cameras.new('AutoCamera')
cam_auto.lens = 50.0
cam_auto.sensor_width = 36.0
cam_auto.clip_end = 1000.0
ob_auto_camera = bpy.data.objects.new('AutoCamera', cam_auto)
scene.collection.objects.link(ob_auto_camera)
ob_auto_camera.location = (54.7246, -65.6695, 46.5752)
ob_auto_camera.rotation_euler = (1.09748, -7.21219e-08, 0.694738)
scene.camera = ob_auto_camera
bpy.context.view_layer.update()
